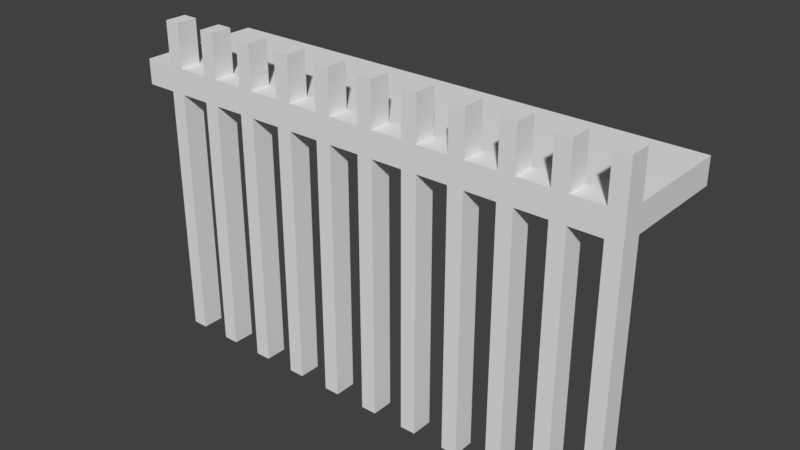# Source: simple_jetty.blend  (saved by Blender 2.78.0; exported with 4.5.12 LTS)
import bpy
from mathutils import Matrix  # noqa: F401  (used for matrix-valued properties, if any)

bpy.ops.wm.read_factory_settings(use_empty=True)
scene = bpy.context.scene
scene.name = 'Scene'

# ---- collections
col_collection_1 = bpy.data.collections.new('Collection 1'); scene.collection.children.link(col_collection_1)

# ---- world
world_world = bpy.data.worlds.new('World'); scene.world = world_world
world_world.color = (0.05088, 0.05088, 0.05088)
world_world.use_sun_shadow = False
world_world.sun_shadow_jitter_overblur = 0.0
world_world.cycles.sampling_method = 'MANUAL'

# ---- meshes
me_cube_001 = bpy.data.meshes.new('Cube.001')
me_cube_001.from_pydata([(1.096, -5.0, -1.0), (1.096, -5.0, 1.0), (1.096, 5.0, -1.0), (1.096, 5.0, 1.0), (41.1, -5.0, -1.0), (41.1, -5.0, 1.0), (41.1, 5.0, -1.0), (41.1, 5.0, 1.0), (1.096, -3.299, -1.0), (1.096, -3.299, 1.0), (41.1, -3.299, -1.0), (41.1, -3.299, 1.0), (39.88, 5.0, -1.0), (38.67, 5.0, -1.0), (37.46, 5.0, -1.0), (36.25, 5.0, -1.0), (35.04, 5.0, -1.0), (33.82, 5.0, -1.0), (32.61, 5.0, -1.0), (31.4, 5.0, -1.0), (30.19, 5.0, -1.0), (28.97, 5.0, -1.0), (27.76, 5.0, -1.0), (26.55, 5.0, -1.0), (25.34, 5.0, -1.0), (24.13, 5.0, -1.0), (22.91, 5.0, -1.0), (21.7, 5.0, -1.0), (20.49, 5.0, -1.0), (19.28, 5.0, -1.0), (18.07, 5.0, -1.0), (16.85, 5.0, -1.0), (15.64, 5.0, -1.0), (14.43, 5.0, -1.0), (13.22, 5.0, -1.0), (12.0, 5.0, -1.0), (10.79, 5.0, -1.0), (9.581, 5.0, -1.0), (8.368, 5.0, -1.0), (7.156, 5.0, -1.0), (5.944, 5.0, -1.0), (4.732, 5.0, -1.0), (3.52, 5.0, -1.0), (2.308, 5.0, -1.0), (2.308, 5.0, 1.0), (3.52, 5.0, 1.0), (4.732, 5.0, 1.0), (5.944, 5.0, 1.0), (7.156, 5.0, 1.0), (8.369, 5.0, 1.0), (9.581, 5.0, 1.0), (10.79, 5.0, 1.0), (12.0, 5.0, 1.0), (13.22, 5.0, 1.0), (14.43, 5.0, 1.0), (15.64, 5.0, 1.0), (16.85, 5.0, 1.0), (18.07, 5.0, 1.0), (19.28, 5.0, 1.0), (20.49, 5.0, 1.0), (21.7, 5.0, 1.0), (22.91, 5.0, 1.0), (24.13, 5.0, 1.0), (25.34, 5.0, 1.0), (26.55, 5.0, 1.0), (27.76, 5.0, 1.0), (28.97, 5.0, 1.0), (30.19, 5.0, 1.0), (31.4, 5.0, 1.0), (32.61, 5.0, 1.0), (33.82, 5.0, 1.0), (35.04, 5.0, 1.0), (36.25, 5.0, 1.0), (37.46, 5.0, 1.0), (38.67, 5.0, 1.0), (39.88, 5.0, 1.0), (2.308, -5.0, -1.0), (3.52, -5.0, -1.0), (4.732, -5.0, -1.0), (5.944, -5.0, -1.0), (7.156, -5.0, -1.0), (8.369, -5.0, -1.0), (9.581, -5.0, -1.0), (10.79, -5.0, -1.0), (12.0, -5.0, -1.0), (13.22, -5.0, -1.0), (14.43, -5.0, -1.0), (15.64, -5.0, -1.0), (16.85, -5.0, -1.0), (18.07, -5.0, -1.0), (19.28, -5.0, -1.0), (20.49, -5.0, -1.0), (21.7, -5.0, -1.0), (22.91, -5.0, -1.0), (24.13, -5.0, -1.0), (25.34, -5.0, -1.0), (26.55, -5.0, -1.0), (27.76, -5.0, -1.0), (28.97, -5.0, -1.0), (30.19, -5.0, -1.0), (31.4, -5.0, -1.0), (32.61, -5.0, -1.0), (33.82, -5.0, -1.0), (35.04, -5.0, -1.0), (36.25, -5.0, -1.0), (37.46, -5.0, -1.0), (38.67, -5.0, -1.0), (39.88, -5.0, -1.0), (39.88, -5.0, 1.0), (38.67, -5.0, 1.0), (37.46, -5.0, 1.0), (36.25, -5.0, 1.0), (35.04, -5.0, 1.0), (33.82, -5.0, 1.0), (32.61, -5.0, 1.0), (31.4, -5.0, 1.0), (30.19, -5.0, 1.0), (28.97, -5.0, 1.0), (27.76, -5.0, 1.0), (26.55, -5.0, 1.0), (25.34, -5.0, 1.0), (24.13, -5.0, 1.0), (22.91, -5.0, 1.0), (21.7, -5.0, 1.0), (20.49, -5.0, 1.0), (19.28, -5.0, 1.0), (18.07, -5.0, 1.0), (16.85, -5.0, 1.0), (15.64, -5.0, 1.0), (14.43, -5.0, 1.0), (13.22, -5.0, 1.0), (12.0, -5.0, 1.0), (10.79, -5.0, 1.0), (9.581, -5.0, 1.0), (8.368, -5.0, 1.0), (7.156, -5.0, 1.0), (5.944, -5.0, 1.0), (4.732, -5.0, 1.0), (3.52, -5.0, 1.0), (2.308, -5.0, 1.0), (2.308, -3.299, 1.0), (3.52, -3.299, 1.0), (4.732, -3.299, 1.0), (5.944, -3.299, 1.0), (7.156, -3.299, 1.0), (8.369, -3.299, 1.0), (9.581, -3.299, 1.0), (10.79, -3.299, 1.0), (12.0, -3.299, 1.0), (13.22, -3.299, 1.0), (14.43, -3.299, 1.0), (15.64, -3.299, 1.0), (16.85, -3.299, 1.0), (18.07, -3.299, 1.0), (19.28, -3.299, 1.0), (20.49, -3.299, 1.0), (21.7, -3.299, 1.0), (22.91, -3.299, 1.0), (24.13, -3.299, 1.0), (25.34, -3.299, 1.0), (26.55, -3.299, 1.0), (27.76, -3.299, 1.0), (28.97, -3.299, 1.0), (30.19, -3.299, 1.0), (31.4, -3.299, 1.0), (32.61, -3.299, 1.0), (33.82, -3.299, 1.0), (35.04, -3.299, 1.0), (36.25, -3.299, 1.0), (37.46, -3.299, 1.0), (38.67, -3.299, 1.0), (39.88, -3.299, 1.0), (39.88, -3.299, -1.0), (38.67, -3.299, -1.0), (37.46, -3.299, -1.0), (36.25, -3.299, -1.0), (35.04, -3.299, -1.0), (33.82, -3.299, -1.0), (32.61, -3.299, -1.0), (31.4, -3.299, -1.0), (30.19, -3.299, -1.0), (28.97, -3.299, -1.0), (27.76, -3.299, -1.0), (26.55, -3.299, -1.0), (25.34, -3.299, -1.0), (24.13, -3.299, -1.0), (22.91, -3.299, -1.0), (21.7, -3.299, -1.0), (20.49, -3.299, -1.0), (19.28, -3.299, -1.0), (18.07, -3.299, -1.0), (16.85, -3.299, -1.0), (15.64, -3.299, -1.0), (14.43, -3.299, -1.0), (13.22, -3.299, -1.0), (12.0, -3.299, -1.0), (10.79, -3.299, -1.0), (9.581, -3.299, -1.0), (8.368, -3.299, -1.0), (7.156, -3.299, -1.0), (5.944, -3.299, -1.0), (4.732, -3.299, -1.0), (3.52, -3.299, -1.0), (2.308, -3.299, -1.0), (39.88, -5.0, -20.92), (41.1, -5.0, -20.92), (41.1, -3.299, -20.92), (3.52, -5.0, -20.92), (4.732, -5.0, -20.92), (7.156, -5.0, -20.92), (8.369, -5.0, -20.92), (10.79, -5.0, -20.92), (12.0, -5.0, -20.92), (14.43, -5.0, -20.92), (15.64, -5.0, -20.92), (18.07, -5.0, -20.92), (19.28, -5.0, -20.92), (21.7, -5.0, -20.92), (22.91, -5.0, -20.92), (25.34, -5.0, -20.92), (26.55, -5.0, -20.92), (28.97, -5.0, -20.92), (30.19, -5.0, -20.92), (32.61, -5.0, -20.92), (33.82, -5.0, -20.92), (36.25, -5.0, -20.92), (37.46, -5.0, -20.92), (39.88, -3.299, -20.92), (37.46, -3.299, -20.92), (36.25, -3.299, -20.92), (33.82, -3.299, -20.92), (32.61, -3.299, -20.92), (30.19, -3.299, -20.92), (28.97, -3.299, -20.92), (26.55, -3.299, -20.92), (25.34, -3.299, -20.92), (22.91, -3.299, -20.92), (21.7, -3.299, -20.92), (19.28, -3.299, -20.92), (18.07, -3.299, -20.92), (15.64, -3.299, -20.92), (14.43, -3.299, -20.92), (12.0, -3.299, -20.92), (10.79, -3.299, -20.92), (8.368, -3.299, -20.92), (7.156, -3.299, -20.92), (4.732, -3.299, -20.92), (3.52, -3.299, -20.92), (41.1, -3.299, 4.382), (41.1, -5.0, 4.382), (39.88, -3.299, 4.382), (39.88, -5.0, 4.382), (37.46, -5.0, 4.382), (36.25, -5.0, 4.382), (33.82, -5.0, 4.382), (32.61, -5.0, 4.382), (30.19, -5.0, 4.382), (28.97, -5.0, 4.382), (26.55, -5.0, 4.382), (25.34, -5.0, 4.382), (22.91, -5.0, 4.382), (21.7, -5.0, 4.382), (19.28, -5.0, 4.382), (18.07, -5.0, 4.382), (15.64, -5.0, 4.382), (14.43, -5.0, 4.382), (12.0, -5.0, 4.382), (10.79, -5.0, 4.382), (8.368, -5.0, 4.382), (7.156, -5.0, 4.382), (4.732, -5.0, 4.382), (3.52, -5.0, 4.382), (3.52, -3.299, 4.382), (4.732, -3.299, 4.382), (7.156, -3.299, 4.382), (8.369, -3.299, 4.382), (10.79, -3.299, 4.382), (12.0, -3.299, 4.382), (14.43, -3.299, 4.382), (15.64, -3.299, 4.382), (18.07, -3.299, 4.382), (19.28, -3.299, 4.382), (21.7, -3.299, 4.382), (22.91, -3.299, 4.382), (25.34, -3.299, 4.382), (26.55, -3.299, 4.382), (28.97, -3.299, 4.382), (30.19, -3.299, 4.382), (32.61, -3.299, 4.382), (33.82, -3.299, 4.382), (36.25, -3.299, 4.382), (37.46, -3.299, 4.382)], [], [(8, 9, 3, 2), (12, 75, 7, 6), (10, 11, 5, 4), (76, 139, 1, 0), (178, 177, 230, 231), (140, 9, 1, 139), (44, 3, 9, 140), (12, 6, 10, 172), (6, 7, 11, 10), (0, 1, 9, 8), (2, 43, 203, 8), (43, 42, 202, 203), (42, 41, 201, 202), (41, 40, 200, 201), (40, 39, 199, 200), (39, 38, 198, 199), (38, 37, 197, 198), (37, 36, 196, 197), (36, 35, 195, 196), (35, 34, 194, 195), (34, 33, 193, 194), (33, 32, 192, 193), (32, 31, 191, 192), (31, 30, 190, 191), (30, 29, 189, 190), (29, 28, 188, 189), (28, 27, 187, 188), (27, 26, 186, 187), (26, 25, 185, 186), (25, 24, 184, 185), (24, 23, 183, 184), (23, 22, 182, 183), (22, 21, 181, 182), (21, 20, 180, 181), (20, 19, 179, 180), (19, 18, 178, 179), (18, 17, 177, 178), (17, 16, 176, 177), (16, 15, 175, 176), (15, 14, 174, 175), (14, 13, 173, 174), (13, 12, 172, 173), (7, 75, 171, 11), (75, 74, 170, 171), (74, 73, 169, 170), (73, 72, 168, 169), (72, 71, 167, 168), (71, 70, 166, 167), (70, 69, 165, 166), (69, 68, 164, 165), (68, 67, 163, 164), (67, 66, 162, 163), (66, 65, 161, 162), (65, 64, 160, 161), (64, 63, 159, 160), (63, 62, 158, 159), (62, 61, 157, 158), (61, 60, 156, 157), (60, 59, 155, 156), (59, 58, 154, 155), (58, 57, 153, 154), (57, 56, 152, 153), (56, 55, 151, 152), (55, 54, 150, 151), (54, 53, 149, 150), (53, 52, 148, 149), (52, 51, 147, 148), (51, 50, 146, 147), (50, 49, 145, 146), (49, 48, 144, 145), (48, 47, 143, 144), (47, 46, 142, 143), (46, 45, 141, 142), (45, 44, 140, 141), (151, 150, 278, 279), (171, 170, 109, 108), (170, 169, 110, 109), (125, 154, 281, 262), (168, 167, 112, 111), (167, 166, 113, 112), (141, 138, 271, 272), (165, 164, 115, 114), (164, 163, 116, 115), (168, 111, 253, 290), (162, 161, 118, 117), (161, 160, 119, 118), (123, 122, 260, 261), (159, 158, 121, 120), (158, 157, 122, 121), (163, 162, 286, 287), (156, 155, 124, 123), (155, 154, 125, 124), (137, 142, 273, 270), (153, 152, 127, 126), (152, 151, 128, 127), (110, 169, 291, 252), (150, 149, 130, 129), (149, 148, 131, 130), (156, 123, 261, 282), (147, 146, 133, 132), (146, 145, 134, 133), (135, 134, 268, 269), (144, 143, 136, 135), (143, 142, 137, 136), (108, 5, 249, 251), (141, 140, 139, 138), (8, 203, 76, 0), (203, 202, 77, 76), (84, 83, 211, 212), (201, 200, 79, 78), (200, 199, 80, 79), (101, 178, 231, 223), (198, 197, 82, 81), (197, 196, 83, 82), (192, 87, 214, 240), (195, 194, 85, 84), (194, 193, 86, 85), (190, 189, 238, 239), (192, 191, 88, 87), (191, 190, 89, 88), (96, 95, 219, 220), (189, 188, 91, 90), (188, 187, 92, 91), (4, 107, 204, 205), (186, 185, 94, 93), (185, 184, 95, 94), (86, 193, 241, 213), (183, 182, 97, 96), (182, 181, 98, 97), (180, 99, 222, 232), (180, 179, 100, 99), (179, 178, 101, 100), (202, 201, 246, 247), (177, 176, 103, 102), (176, 175, 104, 103), (175, 174, 228, 229), (174, 173, 106, 105), (173, 172, 107, 106), (4, 5, 108, 107), (107, 108, 109, 106), (106, 109, 110, 105), (105, 110, 111, 104), (104, 111, 112, 103), (103, 112, 113, 102), (102, 113, 114, 101), (101, 114, 115, 100), (100, 115, 116, 99), (99, 116, 117, 98), (98, 117, 118, 97), (97, 118, 119, 96), (96, 119, 120, 95), (95, 120, 121, 94), (94, 121, 122, 93), (93, 122, 123, 92), (92, 123, 124, 91), (91, 124, 125, 90), (90, 125, 126, 89), (89, 126, 127, 88), (88, 127, 128, 87), (87, 128, 129, 86), (86, 129, 130, 85), (85, 130, 131, 84), (84, 131, 132, 83), (83, 132, 133, 82), (82, 133, 134, 81), (81, 134, 135, 80), (80, 135, 136, 79), (79, 136, 137, 78), (78, 137, 138, 77), (77, 138, 139, 76), (2, 3, 44, 43), (43, 44, 45, 42), (42, 45, 46, 41), (41, 46, 47, 40), (40, 47, 48, 39), (39, 48, 49, 38), (38, 49, 50, 37), (37, 50, 51, 36), (36, 51, 52, 35), (35, 52, 53, 34), (34, 53, 54, 33), (33, 54, 55, 32), (32, 55, 56, 31), (31, 56, 57, 30), (30, 57, 58, 29), (29, 58, 59, 28), (28, 59, 60, 27), (27, 60, 61, 26), (26, 61, 62, 25), (25, 62, 63, 24), (24, 63, 64, 23), (23, 64, 65, 22), (22, 65, 66, 21), (21, 66, 67, 20), (20, 67, 68, 19), (19, 68, 69, 18), (18, 69, 70, 17), (17, 70, 71, 16), (16, 71, 72, 15), (15, 72, 73, 14), (14, 73, 74, 13), (13, 74, 75, 12), (227, 206, 205, 204), (247, 246, 208, 207), (245, 244, 210, 209), (243, 242, 212, 211), (241, 240, 214, 213), (239, 238, 216, 215), (237, 236, 218, 217), (235, 234, 220, 219), (233, 232, 222, 221), (231, 230, 224, 223), (229, 228, 226, 225), (177, 102, 224, 230), (89, 190, 239, 215), (99, 98, 221, 222), (193, 192, 240, 241), (189, 90, 216, 238), (10, 4, 205, 206), (77, 202, 247, 207), (104, 175, 229, 225), (87, 86, 213, 214), (181, 180, 232, 233), (201, 78, 208, 246), (174, 105, 226, 228), (92, 187, 237, 217), (102, 101, 223, 224), (196, 195, 242, 243), (186, 93, 218, 236), (80, 199, 245, 209), (107, 172, 227, 204), (90, 89, 215, 216), (184, 183, 234, 235), (198, 81, 210, 244), (95, 184, 235, 219), (78, 77, 207, 208), (105, 104, 225, 226), (172, 10, 206, 227), (199, 198, 244, 245), (183, 96, 220, 234), (83, 196, 243, 211), (93, 92, 217, 218), (187, 186, 236, 237), (195, 84, 212, 242), (98, 181, 233, 221), (81, 80, 209, 210), (248, 250, 251, 249), (291, 290, 253, 252), (289, 288, 255, 254), (287, 286, 257, 256), (285, 284, 259, 258), (283, 282, 261, 260), (281, 280, 263, 262), (279, 278, 265, 264), (277, 276, 267, 266), (275, 274, 269, 268), (273, 272, 271, 270), (111, 110, 252, 253), (138, 137, 270, 271), (153, 126, 263, 280), (113, 166, 289, 254), (166, 165, 288, 289), (126, 125, 262, 263), (165, 114, 255, 288), (128, 151, 279, 264), (154, 153, 280, 281), (114, 113, 254, 255), (150, 129, 265, 278), (116, 163, 287, 256), (142, 141, 272, 273), (11, 171, 250, 248), (169, 168, 290, 291), (129, 128, 264, 265), (162, 117, 257, 286), (131, 148, 277, 266), (157, 156, 282, 283), (117, 116, 256, 257), (147, 132, 267, 276), (119, 160, 285, 258), (145, 144, 274, 275), (132, 131, 266, 267), (159, 120, 259, 284), (134, 145, 275, 268), (160, 159, 284, 285), (120, 119, 258, 259), (5, 11, 248, 249), (171, 108, 251, 250), (144, 135, 269, 274), (122, 157, 283, 260), (148, 147, 276, 277)])
me_cube_001.use_remesh_preserve_volume = False
me_cube_001.use_remesh_preserve_attributes = False
me_cube_001.use_mirror_vertex_groups = False
me_cube_001.update()

# ---- objects
ob_cube = bpy.data.objects.new('Cube', me_cube_001)

# ---- transforms, parenting, visibility, modifiers, constraints
ob_cube.location = (0.0, 0.0, 0.0)
ob_cube.lineart.crease_threshold = 0.0

# ---- collection membership
col_collection_1.objects.link(ob_cube)

# ---- scene / render settings (as saved in the file)
scene.frame_start = 1; scene.frame_end = 250; scene.frame_set(1)
scene.render.engine = 'BLENDER_EEVEE_NEXT'
scene.render.resolution_percentage = 50
scene.render.dither_intensity = 0.0
scene.cycles.use_denoising = False
scene.cycles.samples = 128
scene.cycles.sampling_pattern = 'TABULATED_SOBOL'
scene.cycles.light_sampling_threshold = 0.0
scene.cycles.use_adaptive_sampling = False
scene.cycles.use_light_tree = False
scene.cycles.blur_glossy = 0.0
scene.cycles.sample_clamp_indirect = 0.0
scene.view_settings.view_transform = 'Standard'
bpy.context.view_layer.update()

# ---- added for rendering (the .blend has no active camera and no usable light): camera, sun
cam_auto = bpy.data.cameras.new('AutoCamera')
cam_auto.lens = 50.0
cam_auto.sensor_width = 36.0
cam_auto.clip_end = 1000.0
ob_auto_camera = bpy.data.objects.new('AutoCamera', cam_auto)
scene.collection.objects.link(ob_auto_camera)
ob_auto_camera.location = (65.8518, -53.7072, 27.5379)
ob_auto_camera.rotation_euler = (1.09748, -7.21219e-08, 0.694738)
scene.camera = ob_auto_camera
light_auto_sun = bpy.data.lights.new('AutoSun', 'SUN')
light_auto_sun.energy = 3.0
light_auto_sun.angle = 0.0523599
ob_auto_sun = bpy.data.objects.new('AutoSun', light_auto_sun)
scene.collection.objects.link(ob_auto_sun)
ob_auto_sun.rotation_euler = (0.872665, 0.174533, 0.523599)
bpy.context.view_layer.update()
